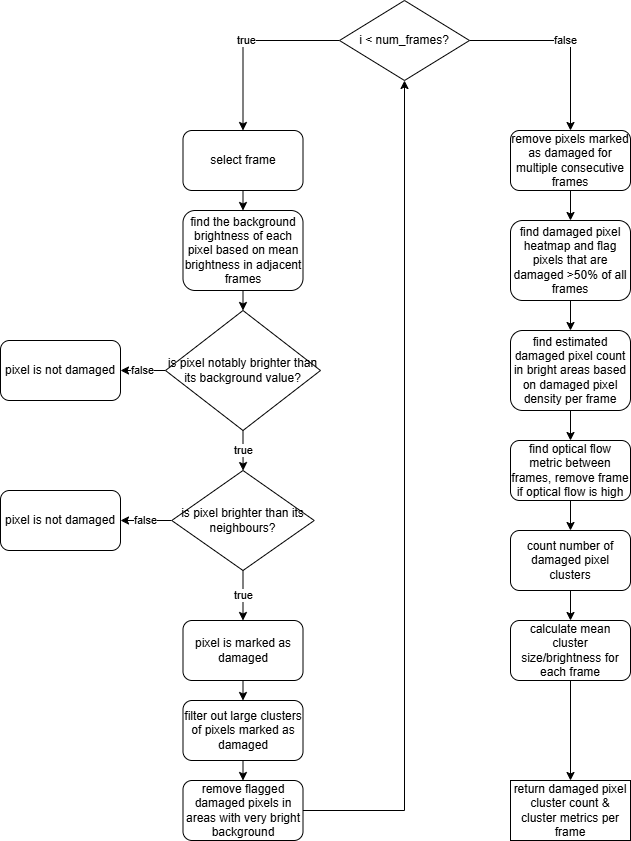

The diagram above was exported from draw.io. Its source (the exported page's mxGraphModel, read from the mxfile embedded in the PNG):
<mxGraphModel dx="962" dy="1416" grid="1" gridSize="10" guides="1" tooltips="1" connect="1" arrows="1" fold="1" page="1" pageScale="1" pageWidth="827" pageHeight="1169" math="0" shadow="0">
  <root>
    <mxCell id="0" />
    <mxCell id="1" parent="0" />
    <mxCell id="g1gi2CyUHYlZXqpoY-mM-23" style="edgeStyle=orthogonalEdgeStyle;rounded=0;orthogonalLoop=1;jettySize=auto;html=1;exitX=0.5;exitY=1;exitDx=0;exitDy=0;entryX=0.5;entryY=0;entryDx=0;entryDy=0;" edge="1" parent="1" source="g1gi2CyUHYlZXqpoY-mM-1" target="g1gi2CyUHYlZXqpoY-mM-2">
      <mxGeometry relative="1" as="geometry" />
    </mxCell>
    <mxCell id="g1gi2CyUHYlZXqpoY-mM-1" value="select frame" style="rounded=1;whiteSpace=wrap;html=1;" vertex="1" parent="1">
      <mxGeometry x="192.5" y="310" width="120" height="60" as="geometry" />
    </mxCell>
    <mxCell id="g1gi2CyUHYlZXqpoY-mM-24" style="edgeStyle=orthogonalEdgeStyle;rounded=0;orthogonalLoop=1;jettySize=auto;html=1;exitX=0.5;exitY=1;exitDx=0;exitDy=0;entryX=0.5;entryY=0;entryDx=0;entryDy=0;" edge="1" parent="1" source="g1gi2CyUHYlZXqpoY-mM-2" target="g1gi2CyUHYlZXqpoY-mM-3">
      <mxGeometry relative="1" as="geometry" />
    </mxCell>
    <mxCell id="g1gi2CyUHYlZXqpoY-mM-2" value="find the background brightness of each pixel based on mean brightness in adjacent frames" style="rounded=1;whiteSpace=wrap;html=1;" vertex="1" parent="1">
      <mxGeometry x="192.5" y="390" width="120" height="80" as="geometry" />
    </mxCell>
    <mxCell id="g1gi2CyUHYlZXqpoY-mM-25" value="false" style="edgeStyle=orthogonalEdgeStyle;rounded=0;orthogonalLoop=1;jettySize=auto;html=1;exitX=0;exitY=0.5;exitDx=0;exitDy=0;entryX=1;entryY=0.5;entryDx=0;entryDy=0;" edge="1" parent="1" source="g1gi2CyUHYlZXqpoY-mM-3" target="g1gi2CyUHYlZXqpoY-mM-4">
      <mxGeometry relative="1" as="geometry" />
    </mxCell>
    <mxCell id="g1gi2CyUHYlZXqpoY-mM-26" value="true" style="edgeStyle=orthogonalEdgeStyle;rounded=0;orthogonalLoop=1;jettySize=auto;html=1;exitX=0.5;exitY=1;exitDx=0;exitDy=0;" edge="1" parent="1" source="g1gi2CyUHYlZXqpoY-mM-3" target="g1gi2CyUHYlZXqpoY-mM-5">
      <mxGeometry relative="1" as="geometry" />
    </mxCell>
    <mxCell id="g1gi2CyUHYlZXqpoY-mM-3" value="is pixel notably brighter than its background value?" style="rhombus;whiteSpace=wrap;html=1;" vertex="1" parent="1">
      <mxGeometry x="175" y="490" width="155" height="120" as="geometry" />
    </mxCell>
    <mxCell id="g1gi2CyUHYlZXqpoY-mM-4" value="pixel is not damaged" style="rounded=1;whiteSpace=wrap;html=1;" vertex="1" parent="1">
      <mxGeometry x="10" y="520" width="120" height="60" as="geometry" />
    </mxCell>
    <mxCell id="g1gi2CyUHYlZXqpoY-mM-27" value="false" style="edgeStyle=orthogonalEdgeStyle;rounded=0;orthogonalLoop=1;jettySize=auto;html=1;exitX=0;exitY=0.5;exitDx=0;exitDy=0;entryX=1;entryY=0.5;entryDx=0;entryDy=0;" edge="1" parent="1" source="g1gi2CyUHYlZXqpoY-mM-5" target="g1gi2CyUHYlZXqpoY-mM-6">
      <mxGeometry relative="1" as="geometry" />
    </mxCell>
    <mxCell id="g1gi2CyUHYlZXqpoY-mM-28" value="true" style="edgeStyle=orthogonalEdgeStyle;rounded=0;orthogonalLoop=1;jettySize=auto;html=1;exitX=0.5;exitY=1;exitDx=0;exitDy=0;" edge="1" parent="1" source="g1gi2CyUHYlZXqpoY-mM-5" target="g1gi2CyUHYlZXqpoY-mM-9">
      <mxGeometry relative="1" as="geometry" />
    </mxCell>
    <mxCell id="g1gi2CyUHYlZXqpoY-mM-5" value="is pixel brighter than its neighbours?" style="rhombus;whiteSpace=wrap;html=1;" vertex="1" parent="1">
      <mxGeometry x="181.25" y="650" width="142.5" height="100" as="geometry" />
    </mxCell>
    <mxCell id="g1gi2CyUHYlZXqpoY-mM-6" value="pixel is not damaged" style="rounded=1;whiteSpace=wrap;html=1;" vertex="1" parent="1">
      <mxGeometry x="10" y="670" width="120" height="60" as="geometry" />
    </mxCell>
    <mxCell id="g1gi2CyUHYlZXqpoY-mM-30" style="edgeStyle=orthogonalEdgeStyle;rounded=0;orthogonalLoop=1;jettySize=auto;html=1;exitX=0.5;exitY=1;exitDx=0;exitDy=0;entryX=0.5;entryY=0;entryDx=0;entryDy=0;" edge="1" parent="1" source="g1gi2CyUHYlZXqpoY-mM-7" target="g1gi2CyUHYlZXqpoY-mM-8">
      <mxGeometry relative="1" as="geometry" />
    </mxCell>
    <mxCell id="g1gi2CyUHYlZXqpoY-mM-7" value="filter out large clusters of pixels marked as damaged" style="rounded=1;whiteSpace=wrap;html=1;" vertex="1" parent="1">
      <mxGeometry x="192.5" y="880" width="120" height="60" as="geometry" />
    </mxCell>
    <mxCell id="g1gi2CyUHYlZXqpoY-mM-31" style="edgeStyle=orthogonalEdgeStyle;rounded=0;orthogonalLoop=1;jettySize=auto;html=1;exitX=1;exitY=0.5;exitDx=0;exitDy=0;entryX=0.5;entryY=1;entryDx=0;entryDy=0;" edge="1" parent="1" source="g1gi2CyUHYlZXqpoY-mM-8" target="g1gi2CyUHYlZXqpoY-mM-18">
      <mxGeometry relative="1" as="geometry" />
    </mxCell>
    <mxCell id="g1gi2CyUHYlZXqpoY-mM-8" value="remove flagged damaged pixels in areas with very bright background" style="rounded=1;whiteSpace=wrap;html=1;" vertex="1" parent="1">
      <mxGeometry x="192.5" y="960" width="120" height="60" as="geometry" />
    </mxCell>
    <mxCell id="g1gi2CyUHYlZXqpoY-mM-29" style="edgeStyle=orthogonalEdgeStyle;rounded=0;orthogonalLoop=1;jettySize=auto;html=1;exitX=0.5;exitY=1;exitDx=0;exitDy=0;entryX=0.5;entryY=0;entryDx=0;entryDy=0;" edge="1" parent="1" source="g1gi2CyUHYlZXqpoY-mM-9" target="g1gi2CyUHYlZXqpoY-mM-7">
      <mxGeometry relative="1" as="geometry" />
    </mxCell>
    <mxCell id="g1gi2CyUHYlZXqpoY-mM-9" value="pixel is marked as damaged" style="rounded=1;whiteSpace=wrap;html=1;" vertex="1" parent="1">
      <mxGeometry x="192.5" y="800" width="120" height="60" as="geometry" />
    </mxCell>
    <mxCell id="g1gi2CyUHYlZXqpoY-mM-32" style="edgeStyle=orthogonalEdgeStyle;rounded=0;orthogonalLoop=1;jettySize=auto;html=1;exitX=0.5;exitY=1;exitDx=0;exitDy=0;entryX=0.5;entryY=0;entryDx=0;entryDy=0;" edge="1" parent="1" source="g1gi2CyUHYlZXqpoY-mM-10" target="g1gi2CyUHYlZXqpoY-mM-11">
      <mxGeometry relative="1" as="geometry" />
    </mxCell>
    <mxCell id="g1gi2CyUHYlZXqpoY-mM-10" value="remove pixels marked as damaged for multiple consecutive frames" style="rounded=1;whiteSpace=wrap;html=1;" vertex="1" parent="1">
      <mxGeometry x="520" y="310" width="120" height="60" as="geometry" />
    </mxCell>
    <mxCell id="g1gi2CyUHYlZXqpoY-mM-33" style="edgeStyle=orthogonalEdgeStyle;rounded=0;orthogonalLoop=1;jettySize=auto;html=1;exitX=0.5;exitY=1;exitDx=0;exitDy=0;" edge="1" parent="1" source="g1gi2CyUHYlZXqpoY-mM-11" target="g1gi2CyUHYlZXqpoY-mM-12">
      <mxGeometry relative="1" as="geometry" />
    </mxCell>
    <mxCell id="g1gi2CyUHYlZXqpoY-mM-11" value="find damaged pixel heatmap and flag pixels that are damaged &amp;gt;50% of all frames" style="rounded=1;whiteSpace=wrap;html=1;" vertex="1" parent="1">
      <mxGeometry x="520" y="400" width="120" height="80" as="geometry" />
    </mxCell>
    <mxCell id="g1gi2CyUHYlZXqpoY-mM-34" style="edgeStyle=orthogonalEdgeStyle;rounded=0;orthogonalLoop=1;jettySize=auto;html=1;exitX=0.5;exitY=1;exitDx=0;exitDy=0;entryX=0.5;entryY=0;entryDx=0;entryDy=0;" edge="1" parent="1" source="g1gi2CyUHYlZXqpoY-mM-12" target="g1gi2CyUHYlZXqpoY-mM-13">
      <mxGeometry relative="1" as="geometry" />
    </mxCell>
    <mxCell id="g1gi2CyUHYlZXqpoY-mM-12" value="find estimated damaged pixel count in bright areas based on damaged pixel density per frame" style="rounded=1;whiteSpace=wrap;html=1;" vertex="1" parent="1">
      <mxGeometry x="520" y="510" width="120" height="80" as="geometry" />
    </mxCell>
    <mxCell id="g1gi2CyUHYlZXqpoY-mM-35" style="edgeStyle=orthogonalEdgeStyle;rounded=0;orthogonalLoop=1;jettySize=auto;html=1;exitX=0.5;exitY=1;exitDx=0;exitDy=0;" edge="1" parent="1" source="g1gi2CyUHYlZXqpoY-mM-13" target="g1gi2CyUHYlZXqpoY-mM-16">
      <mxGeometry relative="1" as="geometry" />
    </mxCell>
    <mxCell id="g1gi2CyUHYlZXqpoY-mM-13" value="find optical flow metric between frames, remove frame if optical flow is high" style="rounded=1;whiteSpace=wrap;html=1;" vertex="1" parent="1">
      <mxGeometry x="520" y="620" width="120" height="60" as="geometry" />
    </mxCell>
    <mxCell id="g1gi2CyUHYlZXqpoY-mM-15" value="return damaged pixel cluster count &amp;amp; cluster metrics per frame" style="rounded=0;whiteSpace=wrap;html=1;" vertex="1" parent="1">
      <mxGeometry x="520" y="960" width="120" height="60" as="geometry" />
    </mxCell>
    <mxCell id="g1gi2CyUHYlZXqpoY-mM-36" style="edgeStyle=orthogonalEdgeStyle;rounded=0;orthogonalLoop=1;jettySize=auto;html=1;exitX=0.5;exitY=1;exitDx=0;exitDy=0;entryX=0.5;entryY=0;entryDx=0;entryDy=0;" edge="1" parent="1" source="g1gi2CyUHYlZXqpoY-mM-16" target="g1gi2CyUHYlZXqpoY-mM-17">
      <mxGeometry relative="1" as="geometry" />
    </mxCell>
    <mxCell id="g1gi2CyUHYlZXqpoY-mM-16" value="count number of damaged pixel clusters" style="rounded=1;whiteSpace=wrap;html=1;" vertex="1" parent="1">
      <mxGeometry x="520" y="710" width="120" height="60" as="geometry" />
    </mxCell>
    <mxCell id="g1gi2CyUHYlZXqpoY-mM-37" style="edgeStyle=orthogonalEdgeStyle;rounded=0;orthogonalLoop=1;jettySize=auto;html=1;exitX=0.5;exitY=1;exitDx=0;exitDy=0;entryX=0.5;entryY=0;entryDx=0;entryDy=0;" edge="1" parent="1" source="g1gi2CyUHYlZXqpoY-mM-17" target="g1gi2CyUHYlZXqpoY-mM-15">
      <mxGeometry relative="1" as="geometry" />
    </mxCell>
    <mxCell id="g1gi2CyUHYlZXqpoY-mM-17" value="calculate mean cluster size/brightness for each frame" style="rounded=1;whiteSpace=wrap;html=1;" vertex="1" parent="1">
      <mxGeometry x="520" y="800" width="120" height="60" as="geometry" />
    </mxCell>
    <mxCell id="g1gi2CyUHYlZXqpoY-mM-21" value="true" style="edgeStyle=orthogonalEdgeStyle;rounded=0;orthogonalLoop=1;jettySize=auto;html=1;exitX=0;exitY=0.5;exitDx=0;exitDy=0;entryX=0.5;entryY=0;entryDx=0;entryDy=0;" edge="1" parent="1" source="g1gi2CyUHYlZXqpoY-mM-18" target="g1gi2CyUHYlZXqpoY-mM-1">
      <mxGeometry relative="1" as="geometry" />
    </mxCell>
    <mxCell id="g1gi2CyUHYlZXqpoY-mM-22" value="false" style="edgeStyle=orthogonalEdgeStyle;rounded=0;orthogonalLoop=1;jettySize=auto;html=1;exitX=1;exitY=0.5;exitDx=0;exitDy=0;entryX=0.5;entryY=0;entryDx=0;entryDy=0;" edge="1" parent="1" source="g1gi2CyUHYlZXqpoY-mM-18" target="g1gi2CyUHYlZXqpoY-mM-10">
      <mxGeometry relative="1" as="geometry" />
    </mxCell>
    <mxCell id="g1gi2CyUHYlZXqpoY-mM-18" value="i &amp;lt; num_frames?" style="rhombus;whiteSpace=wrap;html=1;" vertex="1" parent="1">
      <mxGeometry x="349" y="180" width="130" height="80" as="geometry" />
    </mxCell>
  </root>
</mxGraphModel>